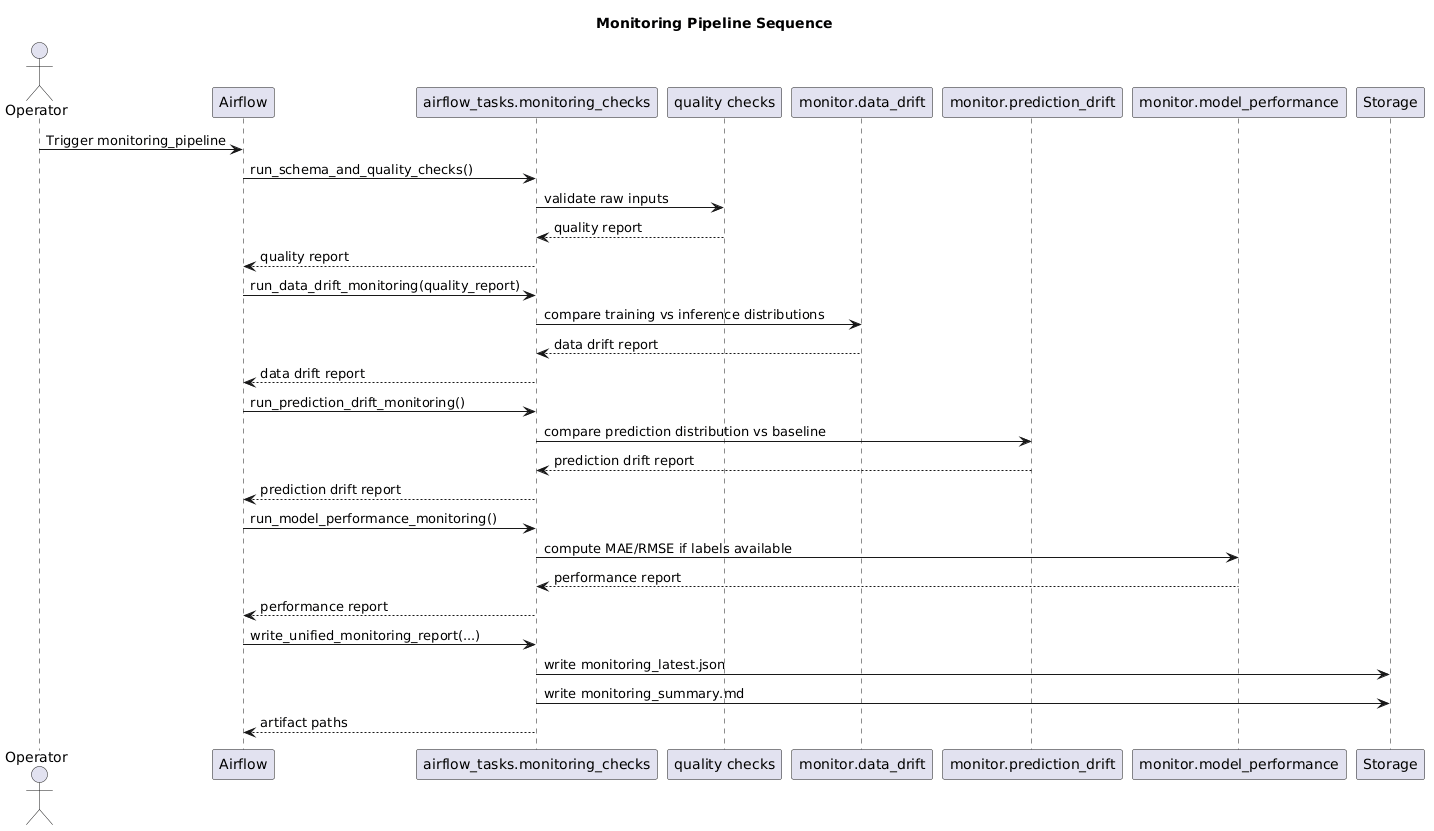

The diagram above was rendered by PlantUML. Its source (embedded in the PNG):
@startuml
title Monitoring Pipeline Sequence

actor Operator
participant Airflow
participant MonitoringTask as "airflow_tasks.monitoring_checks"
participant Quality as "quality checks"
participant DataDrift as "monitor.data_drift"
participant PredDrift as "monitor.prediction_drift"
participant Perf as "monitor.model_performance"
participant Storage

Operator -> Airflow: Trigger monitoring_pipeline

Airflow -> MonitoringTask: run_schema_and_quality_checks()
MonitoringTask -> Quality: validate raw inputs
Quality --> MonitoringTask: quality report
MonitoringTask --> Airflow: quality report

Airflow -> MonitoringTask: run_data_drift_monitoring(quality_report)
MonitoringTask -> DataDrift: compare training vs inference distributions
DataDrift --> MonitoringTask: data drift report
MonitoringTask --> Airflow: data drift report

Airflow -> MonitoringTask: run_prediction_drift_monitoring()
MonitoringTask -> PredDrift: compare prediction distribution vs baseline
PredDrift --> MonitoringTask: prediction drift report
MonitoringTask --> Airflow: prediction drift report

Airflow -> MonitoringTask: run_model_performance_monitoring()
MonitoringTask -> Perf: compute MAE/RMSE if labels available
Perf --> MonitoringTask: performance report
MonitoringTask --> Airflow: performance report

Airflow -> MonitoringTask: write_unified_monitoring_report(...)
MonitoringTask -> Storage: write monitoring_latest.json
MonitoringTask -> Storage: write monitoring_summary.md
MonitoringTask --> Airflow: artifact paths
@enduml